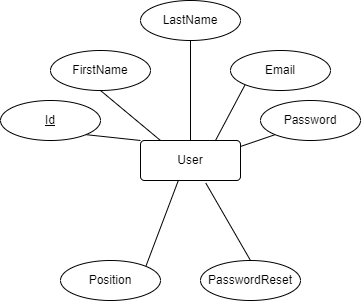

The diagram above was exported from draw.io. Its source (the exported page's mxGraphModel, read from the mxfile embedded in the PNG):
<mxGraphModel dx="1036" dy="614" grid="1" gridSize="10" guides="1" tooltips="1" connect="1" arrows="1" fold="1" page="1" pageScale="1" pageWidth="850" pageHeight="1100" math="0" shadow="0">
  <root>
    <mxCell id="0" />
    <mxCell id="1" parent="0" />
    <mxCell id="3zwpHbh5mMjWXTOr0eio-1" value="User" style="rounded=1;arcSize=10;whiteSpace=wrap;html=1;align=center;" parent="1" vertex="1">
      <mxGeometry x="385" y="570" width="100" height="40" as="geometry" />
    </mxCell>
    <mxCell id="3zwpHbh5mMjWXTOr0eio-12" style="rounded=0;orthogonalLoop=1;jettySize=auto;html=1;exitX=1;exitY=1;exitDx=0;exitDy=0;entryX=0;entryY=0;entryDx=0;entryDy=0;endArrow=none;endFill=0;" parent="1" source="3zwpHbh5mMjWXTOr0eio-4" target="3zwpHbh5mMjWXTOr0eio-1" edge="1">
      <mxGeometry relative="1" as="geometry" />
    </mxCell>
    <mxCell id="3zwpHbh5mMjWXTOr0eio-4" value="Id" style="ellipse;whiteSpace=wrap;html=1;align=center;fontStyle=4;" parent="1" vertex="1">
      <mxGeometry x="245" y="530" width="100" height="40" as="geometry" />
    </mxCell>
    <mxCell id="3zwpHbh5mMjWXTOr0eio-13" style="rounded=0;orthogonalLoop=1;jettySize=auto;html=1;exitX=0.5;exitY=1;exitDx=0;exitDy=0;entryX=0.2;entryY=0;entryDx=0;entryDy=0;entryPerimeter=0;endArrow=none;endFill=0;" parent="1" source="3zwpHbh5mMjWXTOr0eio-5" target="3zwpHbh5mMjWXTOr0eio-1" edge="1">
      <mxGeometry relative="1" as="geometry" />
    </mxCell>
    <mxCell id="3zwpHbh5mMjWXTOr0eio-5" value="FirstName" style="ellipse;whiteSpace=wrap;html=1;align=center;" parent="1" vertex="1">
      <mxGeometry x="295" y="480" width="100" height="40" as="geometry" />
    </mxCell>
    <mxCell id="3zwpHbh5mMjWXTOr0eio-14" style="edgeStyle=none;rounded=0;orthogonalLoop=1;jettySize=auto;html=1;exitX=0.5;exitY=1;exitDx=0;exitDy=0;entryX=0.5;entryY=0;entryDx=0;entryDy=0;endArrow=none;endFill=0;" parent="1" source="3zwpHbh5mMjWXTOr0eio-6" target="3zwpHbh5mMjWXTOr0eio-1" edge="1">
      <mxGeometry relative="1" as="geometry" />
    </mxCell>
    <mxCell id="3zwpHbh5mMjWXTOr0eio-6" value="LastName" style="ellipse;whiteSpace=wrap;html=1;align=center;" parent="1" vertex="1">
      <mxGeometry x="385" y="430" width="100" height="40" as="geometry" />
    </mxCell>
    <mxCell id="3zwpHbh5mMjWXTOr0eio-15" style="edgeStyle=none;rounded=0;orthogonalLoop=1;jettySize=auto;html=1;exitX=0;exitY=1;exitDx=0;exitDy=0;entryX=0.75;entryY=0;entryDx=0;entryDy=0;endArrow=none;endFill=0;" parent="1" source="3zwpHbh5mMjWXTOr0eio-7" target="3zwpHbh5mMjWXTOr0eio-1" edge="1">
      <mxGeometry relative="1" as="geometry" />
    </mxCell>
    <mxCell id="3zwpHbh5mMjWXTOr0eio-7" value="Email" style="ellipse;whiteSpace=wrap;html=1;align=center;" parent="1" vertex="1">
      <mxGeometry x="475" y="480" width="100" height="40" as="geometry" />
    </mxCell>
    <mxCell id="3zwpHbh5mMjWXTOr0eio-16" style="edgeStyle=none;rounded=0;orthogonalLoop=1;jettySize=auto;html=1;exitX=0;exitY=1;exitDx=0;exitDy=0;entryX=1.001;entryY=0.149;entryDx=0;entryDy=0;endArrow=none;endFill=0;entryPerimeter=0;" parent="1" source="3zwpHbh5mMjWXTOr0eio-8" target="3zwpHbh5mMjWXTOr0eio-1" edge="1">
      <mxGeometry relative="1" as="geometry" />
    </mxCell>
    <mxCell id="3zwpHbh5mMjWXTOr0eio-8" value="Password" style="ellipse;whiteSpace=wrap;html=1;align=center;" parent="1" vertex="1">
      <mxGeometry x="505" y="530" width="100" height="40" as="geometry" />
    </mxCell>
    <mxCell id="3zwpHbh5mMjWXTOr0eio-17" style="edgeStyle=none;rounded=0;orthogonalLoop=1;jettySize=auto;html=1;exitX=1;exitY=0;exitDx=0;exitDy=0;entryX=0.379;entryY=0.995;entryDx=0;entryDy=0;entryPerimeter=0;endArrow=none;endFill=0;" parent="1" source="3zwpHbh5mMjWXTOr0eio-9" target="3zwpHbh5mMjWXTOr0eio-1" edge="1">
      <mxGeometry relative="1" as="geometry" />
    </mxCell>
    <mxCell id="3zwpHbh5mMjWXTOr0eio-9" value="Position" style="ellipse;whiteSpace=wrap;html=1;align=center;" parent="1" vertex="1">
      <mxGeometry x="305" y="690" width="100" height="40" as="geometry" />
    </mxCell>
    <mxCell id="3zwpHbh5mMjWXTOr0eio-18" style="edgeStyle=none;rounded=0;orthogonalLoop=1;jettySize=auto;html=1;exitX=0.5;exitY=0;exitDx=0;exitDy=0;entryX=0.653;entryY=1.064;entryDx=0;entryDy=0;entryPerimeter=0;endArrow=none;endFill=0;" parent="1" source="3zwpHbh5mMjWXTOr0eio-10" target="3zwpHbh5mMjWXTOr0eio-1" edge="1">
      <mxGeometry relative="1" as="geometry" />
    </mxCell>
    <mxCell id="3zwpHbh5mMjWXTOr0eio-10" value="PasswordReset" style="ellipse;whiteSpace=wrap;html=1;align=center;" parent="1" vertex="1">
      <mxGeometry x="445" y="690" width="100" height="40" as="geometry" />
    </mxCell>
  </root>
</mxGraphModel>